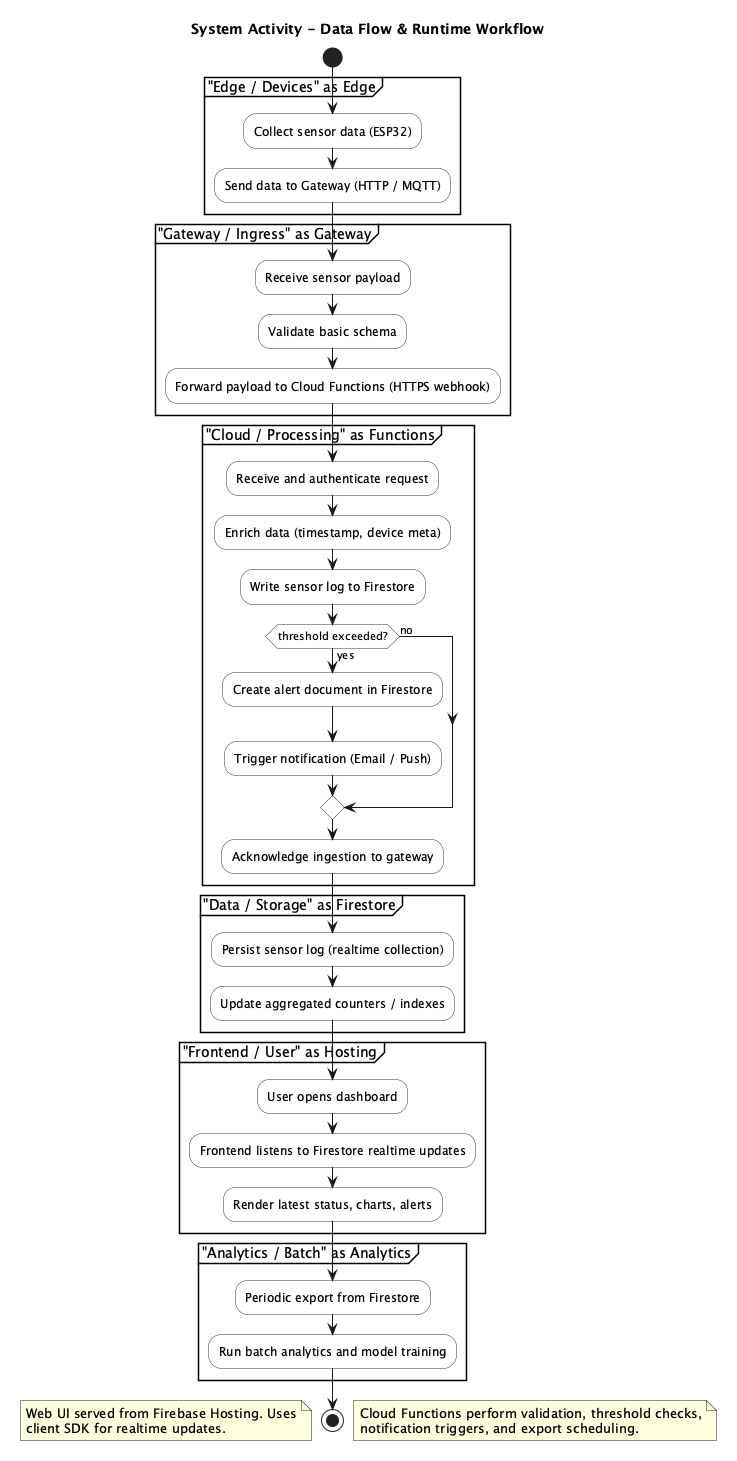

The diagram above was rendered by PlantUML. Its source (embedded in the PNG):
@startuml
!pragma layout smetana
skinparam shadowing false
skinparam activity {
  BackgroundColor #FFFFFF
  BorderColor #333333
}

title System Activity - Data Flow & Runtime Workflow

start
partition "Edge / Devices" as Edge {
  :Collect sensor data (ESP32);
  :Send data to Gateway (HTTP / MQTT);
}

partition "Gateway / Ingress" as Gateway {
  :Receive sensor payload;
  :Validate basic schema;
  :Forward payload to Cloud Functions (HTTPS webhook);
}

partition "Cloud / Processing" as Functions {
  :Receive and authenticate request;
  :Enrich data (timestamp, device meta);
  :Write sensor log to Firestore;
  if (threshold exceeded?) then (yes)
    :Create alert document in Firestore;
    :Trigger notification (Email / Push);
  else (no)
  endif
  :Acknowledge ingestion to gateway;
}

partition "Data / Storage" as Firestore {
  :Persist sensor log (realtime collection);
  :Update aggregated counters / indexes;
}

partition "Frontend / User" as Hosting {
  :User opens dashboard;
  :Frontend listens to Firestore realtime updates;
  :Render latest status, charts, alerts;
}

partition "Analytics / Batch" as Analytics {
  :Periodic export from Firestore;
  :Run batch analytics and model training;
}

stop

note right
  Cloud Functions perform validation, threshold checks,
  notification triggers, and export scheduling.
end note

note left
  Web UI served from Firebase Hosting. Uses
  client SDK for realtime updates.
end note

@enduml